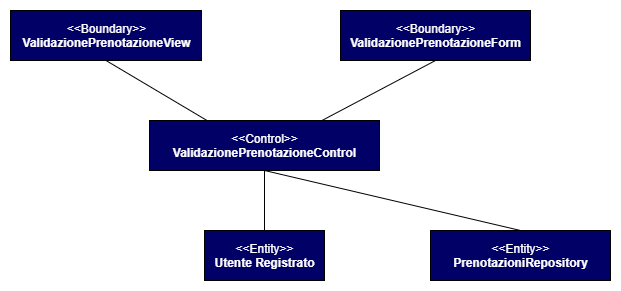

The diagram above was exported from draw.io. Its source (the exported page's mxGraphModel, read from the mxfile embedded in the PNG):
<mxGraphModel dx="1422" dy="822" grid="1" gridSize="10" guides="1" tooltips="1" connect="1" arrows="1" fold="1" page="1" pageScale="1" pageWidth="827" pageHeight="1169" math="0" shadow="0">
  <root>
    <mxCell id="WIyWlLk6GJQsqaUBKTNV-0" />
    <mxCell id="WIyWlLk6GJQsqaUBKTNV-1" parent="WIyWlLk6GJQsqaUBKTNV-0" />
    <mxCell id="bddTl7PhnCjg6YFo3-Fc-0" value="&lt;font color=&quot;#ffffff&quot;&gt;&amp;lt;&amp;lt;Entity&amp;gt;&amp;gt;&lt;br&gt;&lt;/font&gt;&lt;div&gt;&lt;b&gt;&lt;font color=&quot;#ffffff&quot;&gt;Utente Registrato&lt;/font&gt;&lt;/b&gt;&lt;br&gt;&lt;/div&gt;" style="html=1;fillColor=#000066;" parent="WIyWlLk6GJQsqaUBKTNV-1" vertex="1">
      <mxGeometry x="354" y="310" width="120" height="50" as="geometry" />
    </mxCell>
    <mxCell id="bddTl7PhnCjg6YFo3-Fc-1" value="&lt;font color=&quot;#ffffff&quot;&gt;&amp;lt;&amp;lt;Control&amp;gt;&amp;gt;&lt;br&gt;&lt;b&gt;Validazione&lt;span&gt;PrenotazioneControl&lt;/span&gt;&lt;/b&gt;&lt;/font&gt;" style="html=1;fillColor=#000066;" parent="WIyWlLk6GJQsqaUBKTNV-1" vertex="1">
      <mxGeometry x="299" y="200" width="230" height="50" as="geometry" />
    </mxCell>
    <mxCell id="bddTl7PhnCjg6YFo3-Fc-2" value="&lt;font color=&quot;#ffffff&quot;&gt;&amp;lt;&amp;lt;Boundary&amp;gt;&amp;gt;&lt;br&gt;&lt;/font&gt;&lt;div&gt;&lt;b&gt;&lt;font color=&quot;#ffffff&quot;&gt;ValidazionePrenotazioneView&lt;/font&gt;&lt;/b&gt;&lt;br&gt;&lt;/div&gt;" style="html=1;fillColor=#000066;" parent="WIyWlLk6GJQsqaUBKTNV-1" vertex="1">
      <mxGeometry x="160" y="90" width="191" height="50" as="geometry" />
    </mxCell>
    <mxCell id="bddTl7PhnCjg6YFo3-Fc-5" value="" style="endArrow=none;html=1;entryX=0.5;entryY=1;entryDx=0;entryDy=0;exitX=0.5;exitY=0;exitDx=0;exitDy=0;" parent="WIyWlLk6GJQsqaUBKTNV-1" source="bddTl7PhnCjg6YFo3-Fc-0" target="bddTl7PhnCjg6YFo3-Fc-1" edge="1">
      <mxGeometry width="50" height="50" relative="1" as="geometry">
        <mxPoint x="390" y="430" as="sourcePoint" />
        <mxPoint x="440" y="380" as="targetPoint" />
      </mxGeometry>
    </mxCell>
    <mxCell id="bddTl7PhnCjg6YFo3-Fc-6" value="" style="endArrow=none;html=1;entryX=0.5;entryY=1;entryDx=0;entryDy=0;exitX=0.25;exitY=0;exitDx=0;exitDy=0;" parent="WIyWlLk6GJQsqaUBKTNV-1" source="bddTl7PhnCjg6YFo3-Fc-1" target="bddTl7PhnCjg6YFo3-Fc-2" edge="1">
      <mxGeometry width="50" height="50" relative="1" as="geometry">
        <mxPoint x="440" y="160" as="sourcePoint" />
        <mxPoint x="440" y="100" as="targetPoint" />
      </mxGeometry>
    </mxCell>
    <mxCell id="bddTl7PhnCjg6YFo3-Fc-7" value="" style="endArrow=none;html=1;exitX=0.75;exitY=0;exitDx=0;exitDy=0;entryX=0.5;entryY=1;entryDx=0;entryDy=0;" parent="WIyWlLk6GJQsqaUBKTNV-1" source="bddTl7PhnCjg6YFo3-Fc-1" target="bddTl7PhnCjg6YFo3-Fc-8" edge="1">
      <mxGeometry width="50" height="50" relative="1" as="geometry">
        <mxPoint x="510" y="160" as="sourcePoint" />
        <mxPoint x="560" y="140" as="targetPoint" />
      </mxGeometry>
    </mxCell>
    <mxCell id="bddTl7PhnCjg6YFo3-Fc-8" value="&lt;font color=&quot;#ffffff&quot;&gt;&amp;lt;&amp;lt;Boundary&amp;gt;&amp;gt;&lt;br&gt;&lt;/font&gt;&lt;div&gt;&lt;b&gt;&lt;font color=&quot;#ffffff&quot;&gt;ValidazionePrenotazioneForm&lt;/font&gt;&lt;/b&gt;&lt;br&gt;&lt;/div&gt;" style="html=1;fillColor=#000066;" parent="WIyWlLk6GJQsqaUBKTNV-1" vertex="1">
      <mxGeometry x="490" y="90" width="190" height="50" as="geometry" />
    </mxCell>
    <mxCell id="dsOz2IhCZxqsUpKm39C9-0" value="" style="endArrow=none;html=1;entryX=0.5;entryY=1;entryDx=0;entryDy=0;exitX=0.5;exitY=0;exitDx=0;exitDy=0;" edge="1" parent="WIyWlLk6GJQsqaUBKTNV-1" source="dsOz2IhCZxqsUpKm39C9-1" target="bddTl7PhnCjg6YFo3-Fc-1">
      <mxGeometry width="50" height="50" relative="1" as="geometry">
        <mxPoint x="660" y="320" as="sourcePoint" />
        <mxPoint x="440" y="400" as="targetPoint" />
      </mxGeometry>
    </mxCell>
    <mxCell id="dsOz2IhCZxqsUpKm39C9-1" value="&lt;font color=&quot;#ffffff&quot;&gt;&amp;lt;&amp;lt;Entity&amp;gt;&amp;gt;&lt;br&gt;&lt;/font&gt;&lt;div&gt;&lt;b&gt;&lt;font color=&quot;#ffffff&quot;&gt;PrenotazioniRepository&lt;/font&gt;&lt;/b&gt;&lt;br&gt;&lt;/div&gt;" style="html=1;fillColor=#000066;" vertex="1" parent="WIyWlLk6GJQsqaUBKTNV-1">
      <mxGeometry x="580" y="310" width="180" height="50" as="geometry" />
    </mxCell>
  </root>
</mxGraphModel>